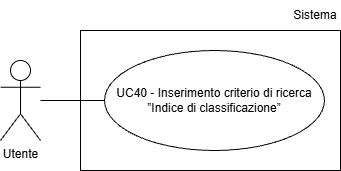

The diagram above was exported from draw.io. Its source (the exported page's mxGraphModel, read from the mxfile embedded in the PNG):
<mxGraphModel dx="1042" dy="561" grid="1" gridSize="10" guides="1" tooltips="1" connect="1" arrows="1" fold="1" page="1" pageScale="1" pageWidth="827" pageHeight="1169" math="0" shadow="0">
  <root>
    <mxCell id="0" />
    <mxCell id="1" parent="0" />
    <mxCell id="l_eGklXDL9HBlRkaroCy-1" parent="1" style="shape=umlActor;verticalLabelPosition=bottom;verticalAlign=top;html=1;outlineConnect=0;" value="Utente" vertex="1">
      <mxGeometry height="80" width="40" x="200" y="210" as="geometry" />
    </mxCell>
    <mxCell id="l_eGklXDL9HBlRkaroCy-3" parent="1" style="ellipse;whiteSpace=wrap;html=1;align=center;" value="&lt;span style=&quot;color: rgba(0, 0, 0, 0); font-family: monospace; font-size: 0px; text-align: start; text-wrap-mode: nowrap;&quot;&gt;%3CmxGraphModel%3E%3Croot%3E%3CmxCell%20id%3D%220%22%2F%3E%3CmxCell%20id%3D%221%22%20parent%3D%220%22%2F%3E%3CmxCell%20id%3D%222%22%20parent%3D%221%22%20style%3D%22rounded%3D0%3BwhiteSpace%3Dwrap%3Bhtml%3D1%3BfillColor%3Dnone%3B%22%20value%3D%22%22%20vertex%3D%221%22%3E%3CmxGeometry%20height%3D%22140%22%20width%3D%22260%22%20x%3D%22280%22%20y%3D%22180%22%20as%3D%22geometry%22%2F%3E%3C%2FmxCell%3E%3C%2Froot%3E%3C%2FmxGraphModel%3E&lt;/span&gt;UC40 - Inserimento criterio di ricerca ”Indice di classificazione”" vertex="1">
      <mxGeometry height="100" width="220" x="304" y="200" as="geometry" />
    </mxCell>
    <mxCell id="l_eGklXDL9HBlRkaroCy-4" edge="1" parent="1" style="endArrow=none;html=1;rounded=0;entryX=0;entryY=0.5;entryDx=0;entryDy=0;" target="l_eGklXDL9HBlRkaroCy-3">
      <mxGeometry height="50" relative="1" width="50" as="geometry">
        <mxPoint x="240" y="250" as="sourcePoint" />
      </mxGeometry>
    </mxCell>
    <mxCell id="7p59fvixsVfZV-85u0W8-1" parent="1" style="rounded=0;whiteSpace=wrap;html=1;fillColor=none;" value="" vertex="1">
      <mxGeometry height="140" width="260" x="280" y="180" as="geometry" />
    </mxCell>
    <mxCell id="7p59fvixsVfZV-85u0W8-2" parent="1" style="text;html=1;whiteSpace=wrap;strokeColor=none;fillColor=none;align=center;verticalAlign=middle;rounded=0;" value="Sistema" vertex="1">
      <mxGeometry height="30" width="50" x="490" y="150" as="geometry" />
    </mxCell>
  </root>
</mxGraphModel>